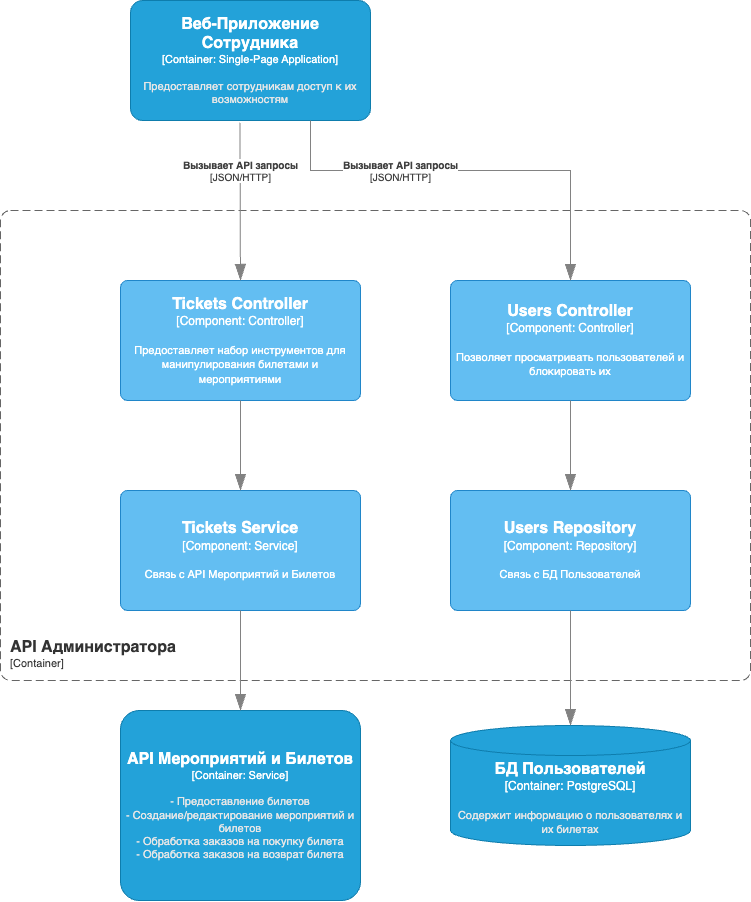

The diagram above was exported from draw.io. Its source (the exported page's mxGraphModel, read from the mxfile embedded in the PNG):
<mxGraphModel dx="4110" dy="1815" grid="1" gridSize="10" guides="1" tooltips="1" connect="1" arrows="1" fold="1" page="1" pageScale="1" pageWidth="850" pageHeight="1100" math="0" shadow="0">
  <root>
    <mxCell id="0" />
    <mxCell id="1" parent="0" />
    <object placeholders="1" c4Name="API Администратора" c4Type="ContainerScopeBoundary" c4Application="Container" label="&lt;font style=&quot;font-size: 16px&quot;&gt;&lt;b&gt;&lt;div style=&quot;text-align: left&quot;&gt;%c4Name%&lt;/div&gt;&lt;/b&gt;&lt;/font&gt;&lt;div style=&quot;text-align: left&quot;&gt;[%c4Application%]&lt;/div&gt;" id="2">
      <mxCell style="rounded=1;fontSize=11;whiteSpace=wrap;html=1;dashed=1;arcSize=20;fillColor=none;strokeColor=#666666;fontColor=#333333;labelBackgroundColor=none;align=left;verticalAlign=bottom;labelBorderColor=none;spacingTop=0;spacing=10;dashPattern=8 4;metaEdit=1;rotatable=0;perimeter=rectanglePerimeter;noLabel=0;labelPadding=0;allowArrows=0;connectable=0;expand=0;recursiveResize=0;editable=1;pointerEvents=0;absoluteArcSize=1;points=[[0.25,0,0],[0.5,0,0],[0.75,0,0],[1,0.25,0],[1,0.5,0],[1,0.75,0],[0.75,1,0],[0.5,1,0],[0.25,1,0],[0,0.75,0],[0,0.5,0],[0,0.25,0]];" vertex="1" parent="1">
        <mxGeometry x="770" y="3200" width="750" height="470" as="geometry" />
      </mxCell>
    </object>
    <object placeholders="1" c4Name="Веб-Приложение Сотрудника" c4Type="Container" c4Technology="Single-Page Application" c4Description="Предоставляет сотрудникам доступ к их возможностям" label="&lt;font style=&quot;font-size: 16px&quot;&gt;&lt;b&gt;%c4Name%&lt;/b&gt;&lt;/font&gt;&lt;div&gt;[%c4Type%: %c4Technology%]&lt;/div&gt;&lt;br&gt;&lt;div&gt;&lt;font style=&quot;font-size: 11px&quot;&gt;&lt;font color=&quot;#E6E6E6&quot;&gt;%c4Description%&lt;/font&gt;&lt;/div&gt;" id="3">
      <mxCell style="rounded=1;whiteSpace=wrap;html=1;fontSize=11;labelBackgroundColor=none;fillColor=#23A2D9;fontColor=#ffffff;align=center;arcSize=10;strokeColor=#0E7DAD;metaEdit=1;resizable=0;points=[[0.25,0,0],[0.5,0,0],[0.75,0,0],[1,0.25,0],[1,0.5,0],[1,0.75,0],[0.75,1,0],[0.5,1,0],[0.25,1,0],[0,0.75,0],[0,0.5,0],[0,0.25,0]];" vertex="1" parent="1">
        <mxGeometry x="900" y="2990" width="240" height="120" as="geometry" />
      </mxCell>
    </object>
    <object placeholders="1" c4Name="API Мероприятий и Билетов" c4Type="Container" c4Technology="Service" c4Description="- Предоставление билетов&#10;- Создание/редактирование мероприятий и билетов&#10;- Обработка заказов на покупку билета&#10;- Обработка заказов на возврат билета" label="&lt;font style=&quot;font-size: 16px&quot;&gt;&lt;b&gt;%c4Name%&lt;/b&gt;&lt;/font&gt;&lt;div&gt;[%c4Type%: %c4Technology%]&lt;/div&gt;&lt;br&gt;&lt;div&gt;&lt;font style=&quot;font-size: 11px&quot;&gt;&lt;font color=&quot;#E6E6E6&quot;&gt;%c4Description%&lt;/font&gt;&lt;/div&gt;" id="4">
      <mxCell style="rounded=1;whiteSpace=wrap;html=1;fontSize=11;labelBackgroundColor=none;fillColor=#23A2D9;fontColor=#ffffff;align=center;arcSize=10;strokeColor=#0E7DAD;metaEdit=1;resizable=1;points=[[0.25,0,0],[0.5,0,0],[0.75,0,0],[1,0.25,0],[1,0.5,0],[1,0.75,0],[0.75,1,0],[0.5,1,0],[0.25,1,0],[0,0.75,0],[0,0.5,0],[0,0.25,0]];" vertex="1" parent="1">
        <mxGeometry x="890" y="3700" width="240" height="190" as="geometry" />
      </mxCell>
    </object>
    <object placeholders="1" c4Name="Tickets Controller" c4Type="Component" c4Technology="Controller" c4Description="Предоставляет набор инструментов для манипулирования билетами и мероприятиями" label="&lt;font style=&quot;font-size: 16px&quot;&gt;&lt;b&gt;%c4Name%&lt;/b&gt;&lt;/font&gt;&lt;div&gt;[%c4Type%: %c4Technology%]&lt;/div&gt;&lt;br&gt;&lt;div&gt;&lt;font style=&quot;font-size: 11px&quot;&gt;%c4Description%&lt;/font&gt;&lt;/div&gt;" id="5">
      <mxCell style="rounded=1;whiteSpace=wrap;html=1;labelBackgroundColor=none;fillColor=#63BEF2;fontColor=#ffffff;align=center;arcSize=6;strokeColor=#2086C9;metaEdit=1;resizable=0;points=[[0.25,0,0],[0.5,0,0],[0.75,0,0],[1,0.25,0],[1,0.5,0],[1,0.75,0],[0.75,1,0],[0.5,1,0],[0.25,1,0],[0,0.75,0],[0,0.5,0],[0,0.25,0]];" vertex="1" parent="1">
        <mxGeometry x="890" y="3270" width="240" height="120" as="geometry" />
      </mxCell>
    </object>
    <object placeholders="1" c4Type="Relationship" c4Technology="JSON/HTTP" c4Description="Вызывает API запросы" label="&lt;div style=&quot;text-align: left&quot;&gt;&lt;div style=&quot;text-align: center&quot;&gt;&lt;b&gt;%c4Description%&lt;/b&gt;&lt;/div&gt;&lt;div style=&quot;text-align: center&quot;&gt;[%c4Technology%]&lt;/div&gt;&lt;/div&gt;" id="6">
      <mxCell style="endArrow=blockThin;html=1;fontSize=10;fontColor=#404040;strokeWidth=1;endFill=1;strokeColor=#828282;elbow=vertical;metaEdit=1;endSize=14;startSize=14;jumpStyle=arc;jumpSize=16;rounded=0;edgeStyle=orthogonalEdgeStyle;exitX=0.456;exitY=1.019;exitDx=0;exitDy=0;exitPerimeter=0;" edge="1" source="3" target="5" parent="1">
        <mxGeometry x="-0.3972" y="1" width="240" relative="1" as="geometry">
          <mxPoint x="1009.81" y="3150" as="sourcePoint" />
          <mxPoint x="1009.3299999999999" y="3330" as="targetPoint" />
          <mxPoint as="offset" />
        </mxGeometry>
      </mxCell>
    </object>
    <object placeholders="1" c4Name="Tickets Service" c4Type="Component" c4Technology="Service" c4Description="Связь с API Мероприятий и Билетов" label="&lt;font style=&quot;font-size: 16px&quot;&gt;&lt;b&gt;%c4Name%&lt;/b&gt;&lt;/font&gt;&lt;div&gt;[%c4Type%: %c4Technology%]&lt;/div&gt;&lt;br&gt;&lt;div&gt;&lt;font style=&quot;font-size: 11px&quot;&gt;%c4Description%&lt;/font&gt;&lt;/div&gt;" id="7">
      <mxCell style="rounded=1;whiteSpace=wrap;html=1;labelBackgroundColor=none;fillColor=#63BEF2;fontColor=#ffffff;align=center;arcSize=6;strokeColor=#2086C9;metaEdit=1;resizable=0;points=[[0.25,0,0],[0.5,0,0],[0.75,0,0],[1,0.25,0],[1,0.5,0],[1,0.75,0],[0.75,1,0],[0.5,1,0],[0.25,1,0],[0,0.75,0],[0,0.5,0],[0,0.25,0]];" vertex="1" parent="1">
        <mxGeometry x="890" y="3480" width="240" height="120" as="geometry" />
      </mxCell>
    </object>
    <object placeholders="1" c4Type="Relationship" id="8">
      <mxCell style="endArrow=blockThin;html=1;fontSize=10;fontColor=#404040;strokeWidth=1;endFill=1;strokeColor=#828282;elbow=vertical;metaEdit=1;endSize=14;startSize=14;jumpStyle=arc;jumpSize=16;rounded=0;edgeStyle=orthogonalEdgeStyle;exitX=0.5;exitY=1;exitDx=0;exitDy=0;exitPerimeter=0;entryX=0.5;entryY=0;entryDx=0;entryDy=0;entryPerimeter=0;" edge="1" source="5" target="7" parent="1">
        <mxGeometry width="240" relative="1" as="geometry">
          <mxPoint x="1130" y="3450" as="sourcePoint" />
          <mxPoint x="1370" y="3450" as="targetPoint" />
        </mxGeometry>
      </mxCell>
    </object>
    <object placeholders="1" c4Type="Relationship" id="9">
      <mxCell style="endArrow=blockThin;html=1;fontSize=10;fontColor=#404040;strokeWidth=1;endFill=1;strokeColor=#828282;elbow=vertical;metaEdit=1;endSize=14;startSize=14;jumpStyle=arc;jumpSize=16;rounded=0;edgeStyle=orthogonalEdgeStyle;exitX=0.5;exitY=1;exitDx=0;exitDy=0;exitPerimeter=0;entryX=0.5;entryY=0;entryDx=0;entryDy=0;entryPerimeter=0;" edge="1" source="7" target="4" parent="1">
        <mxGeometry width="240" relative="1" as="geometry">
          <mxPoint x="1030" y="3650" as="sourcePoint" />
          <mxPoint x="1270" y="3650" as="targetPoint" />
        </mxGeometry>
      </mxCell>
    </object>
    <object placeholders="1" c4Type="БД Пользователей" c4Container="Container" c4Technology="PostgreSQL" c4Description="Содержит информацию о пользователях и их билетах" label="&lt;font style=&quot;font-size: 16px&quot;&gt;&lt;b&gt;%c4Type%&lt;/b&gt;&lt;/font&gt;&lt;div&gt;[%c4Container%:&amp;nbsp;%c4Technology%]&lt;/div&gt;&lt;br&gt;&lt;div&gt;&lt;font style=&quot;font-size: 11px&quot;&gt;&lt;font color=&quot;#E6E6E6&quot;&gt;%c4Description%&lt;/font&gt;&lt;/div&gt;" id="10">
      <mxCell style="shape=cylinder3;size=15;whiteSpace=wrap;html=1;boundedLbl=1;rounded=0;labelBackgroundColor=none;fillColor=#23A2D9;fontSize=12;fontColor=#ffffff;align=center;strokeColor=#0E7DAD;metaEdit=1;points=[[0.5,0,0],[1,0.25,0],[1,0.5,0],[1,0.75,0],[0.5,1,0],[0,0.75,0],[0,0.5,0],[0,0.25,0]];resizable=0;" vertex="1" parent="1">
        <mxGeometry x="1220" y="3715" width="240" height="120" as="geometry" />
      </mxCell>
    </object>
    <object placeholders="1" c4Name="Users Controller" c4Type="Component" c4Technology="Controller" c4Description="Позволяет просматривать пользователей и блокировать их" label="&lt;font style=&quot;font-size: 16px&quot;&gt;&lt;b&gt;%c4Name%&lt;/b&gt;&lt;/font&gt;&lt;div&gt;[%c4Type%: %c4Technology%]&lt;/div&gt;&lt;br&gt;&lt;div&gt;&lt;font style=&quot;font-size: 11px&quot;&gt;%c4Description%&lt;/font&gt;&lt;/div&gt;" id="11">
      <mxCell style="rounded=1;whiteSpace=wrap;html=1;labelBackgroundColor=none;fillColor=#63BEF2;fontColor=#ffffff;align=center;arcSize=6;strokeColor=#2086C9;metaEdit=1;resizable=0;points=[[0.25,0,0],[0.5,0,0],[0.75,0,0],[1,0.25,0],[1,0.5,0],[1,0.75,0],[0.75,1,0],[0.5,1,0],[0.25,1,0],[0,0.75,0],[0,0.5,0],[0,0.25,0]];" vertex="1" parent="1">
        <mxGeometry x="1220" y="3270" width="240" height="120" as="geometry" />
      </mxCell>
    </object>
    <object placeholders="1" c4Name="Users Repository" c4Type="Component" c4Technology="Repository" c4Description="Связь с БД Пользователей" label="&lt;font style=&quot;font-size: 16px&quot;&gt;&lt;b&gt;%c4Name%&lt;/b&gt;&lt;/font&gt;&lt;div&gt;[%c4Type%: %c4Technology%]&lt;/div&gt;&lt;br&gt;&lt;div&gt;&lt;font style=&quot;font-size: 11px&quot;&gt;%c4Description%&lt;/font&gt;&lt;/div&gt;" id="12">
      <mxCell style="rounded=1;whiteSpace=wrap;html=1;labelBackgroundColor=none;fillColor=#63BEF2;fontColor=#ffffff;align=center;arcSize=6;strokeColor=#2086C9;metaEdit=1;resizable=0;points=[[0.25,0,0],[0.5,0,0],[0.75,0,0],[1,0.25,0],[1,0.5,0],[1,0.75,0],[0.75,1,0],[0.5,1,0],[0.25,1,0],[0,0.75,0],[0,0.5,0],[0,0.25,0]];" vertex="1" parent="1">
        <mxGeometry x="1220" y="3480" width="240" height="120" as="geometry" />
      </mxCell>
    </object>
    <object placeholders="1" c4Type="Relationship" id="13">
      <mxCell style="endArrow=blockThin;html=1;fontSize=10;fontColor=#404040;strokeWidth=1;endFill=1;strokeColor=#828282;elbow=vertical;metaEdit=1;endSize=14;startSize=14;jumpStyle=arc;jumpSize=16;rounded=0;edgeStyle=orthogonalEdgeStyle;exitX=0.5;exitY=1;exitDx=0;exitDy=0;exitPerimeter=0;entryX=0.5;entryY=0;entryDx=0;entryDy=0;entryPerimeter=0;" edge="1" source="11" target="12" parent="1">
        <mxGeometry width="240" relative="1" as="geometry">
          <mxPoint x="1460" y="3450" as="sourcePoint" />
          <mxPoint x="1700" y="3450" as="targetPoint" />
        </mxGeometry>
      </mxCell>
    </object>
    <object placeholders="1" c4Type="Relationship" id="14">
      <mxCell style="endArrow=blockThin;html=1;fontSize=10;fontColor=#404040;strokeWidth=1;endFill=1;strokeColor=#828282;elbow=vertical;metaEdit=1;endSize=14;startSize=14;jumpStyle=arc;jumpSize=16;rounded=0;edgeStyle=orthogonalEdgeStyle;exitX=0.5;exitY=1;exitDx=0;exitDy=0;exitPerimeter=0;entryX=0.5;entryY=0;entryDx=0;entryDy=0;entryPerimeter=0;" edge="1" source="12" target="10" parent="1">
        <mxGeometry width="240" relative="1" as="geometry">
          <mxPoint x="1330" y="3690" as="sourcePoint" />
          <mxPoint x="1570" y="3690" as="targetPoint" />
        </mxGeometry>
      </mxCell>
    </object>
    <object placeholders="1" c4Type="Relationship" c4Technology="JSON/HTTP" c4Description="Вызывает API запросы" label="&lt;div style=&quot;text-align: left&quot;&gt;&lt;div style=&quot;text-align: center&quot;&gt;&lt;b&gt;%c4Description%&lt;/b&gt;&lt;/div&gt;&lt;div style=&quot;text-align: center&quot;&gt;[%c4Technology%]&lt;/div&gt;&lt;/div&gt;" id="15">
      <mxCell style="endArrow=blockThin;html=1;fontSize=10;fontColor=#404040;strokeWidth=1;endFill=1;strokeColor=#828282;elbow=vertical;metaEdit=1;endSize=14;startSize=14;jumpStyle=arc;jumpSize=16;rounded=0;edgeStyle=orthogonalEdgeStyle;exitX=0.75;exitY=1;exitDx=0;exitDy=0;exitPerimeter=0;entryX=0.5;entryY=0;entryDx=0;entryDy=0;entryPerimeter=0;" edge="1" source="3" target="11" parent="1">
        <mxGeometry x="-0.3333" width="240" relative="1" as="geometry">
          <mxPoint x="1170" y="3130" as="sourcePoint" />
          <mxPoint x="1171" y="3288" as="targetPoint" />
          <mxPoint as="offset" />
          <Array as="points">
            <mxPoint x="1080" y="3160" />
            <mxPoint x="1340" y="3160" />
          </Array>
        </mxGeometry>
      </mxCell>
    </object>
  </root>
</mxGraphModel>